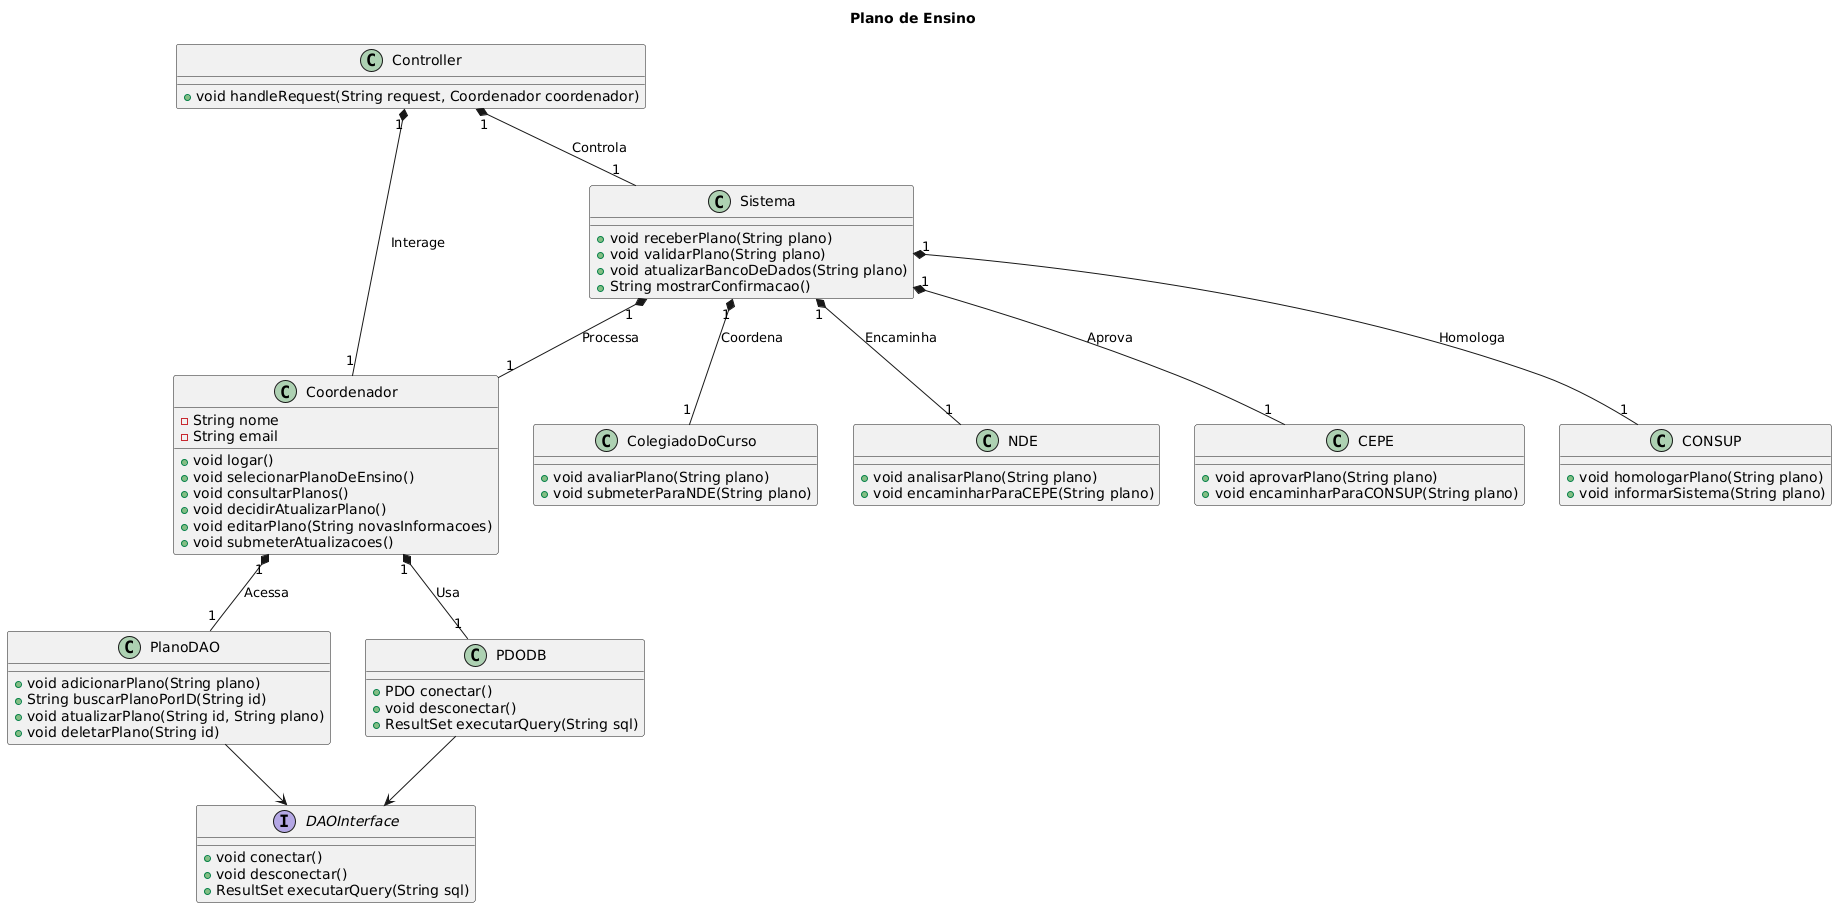

The diagram above was rendered by PlantUML. Its source (embedded in the PNG):
@startuml
title Plano de Ensino
class Coordenador {
  -String nome
  -String email
  +void logar()
  +void selecionarPlanoDeEnsino()
  +void consultarPlanos()
  +void decidirAtualizarPlano()
  +void editarPlano(String novasInformacoes)
  +void submeterAtualizacoes()
}

class ColegiadoDoCurso {
  +void avaliarPlano(String plano)
  +void submeterParaNDE(String plano)
}

class NDE {
  +void analisarPlano(String plano)
  +void encaminharParaCEPE(String plano)
}

class CEPE {
  +void aprovarPlano(String plano)
  +void encaminharParaCONSUP(String plano)
}

class CONSUP {
  +void homologarPlano(String plano)
  +void informarSistema(String plano)
}

class Sistema {
  +void receberPlano(String plano)
  +void validarPlano(String plano)
  +void atualizarBancoDeDados(String plano)
  +String mostrarConfirmacao()
}

interface DAOInterface {
  +void conectar()
  +void desconectar()
  +ResultSet executarQuery(String sql)
}

class PlanoDAO {
  +void adicionarPlano(String plano)
  +String buscarPlanoPorID(String id)
  +void atualizarPlano(String id, String plano)
  +void deletarPlano(String id)
}

class PDODB {
  +PDO conectar()
  +void desconectar()
  +ResultSet executarQuery(String sql)
}

class Controller {
  +void handleRequest(String request, Coordenador coordenador)
}

PlanoDAO --> DAOInterface
PDODB --> DAOInterface

Coordenador "1" *-- "1" PlanoDAO : "Acessa"
Coordenador "1" *-- "1" PDODB : "Usa"
Controller "1" *-- "1" Coordenador : "Interage"
Controller "1" *-- "1" Sistema : "Controla"
Sistema "1" *-- "1" Coordenador : "Processa"
Sistema "1" *-- "1" ColegiadoDoCurso : "Coordena"
Sistema "1" *-- "1" NDE : "Encaminha"
Sistema "1" *-- "1" CEPE : "Aprova"
Sistema "1" *-- "1" CONSUP : "Homologa"
@enduml